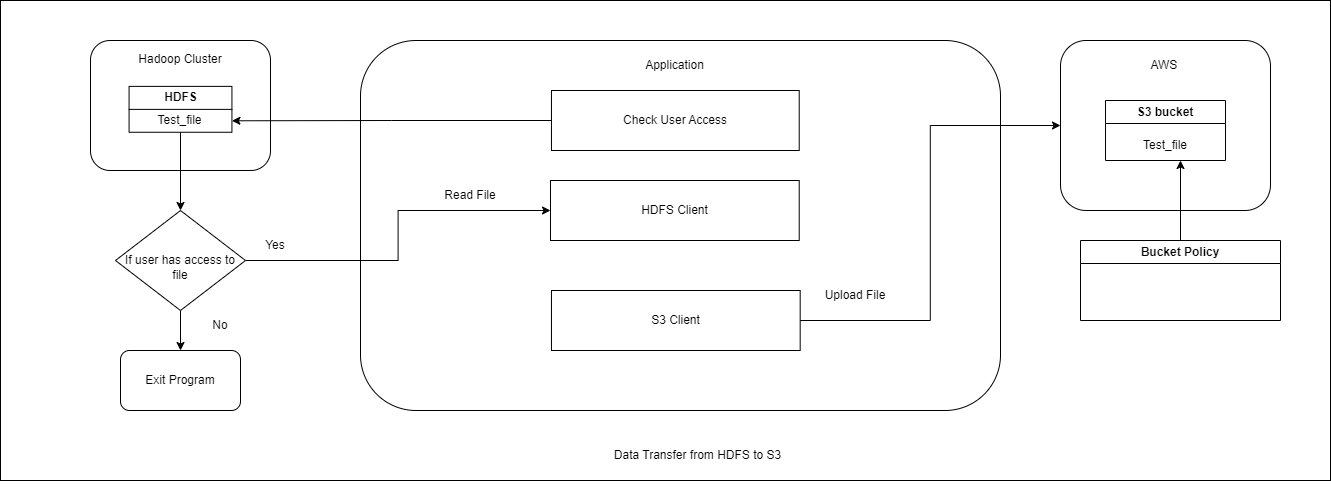

The diagram above was exported from draw.io. Its source (the exported page's mxGraphModel, read from the mxfile embedded in the PNG):
<mxGraphModel dx="1588" dy="916" grid="1" gridSize="10" guides="1" tooltips="1" connect="1" arrows="1" fold="1" page="1" pageScale="1" pageWidth="1654" pageHeight="1169" math="0" shadow="0">
  <root>
    <mxCell id="0" />
    <mxCell id="1" parent="0" />
    <mxCell id="Fozqe144JV3l185xmL-n-42" value="" style="rounded=0;whiteSpace=wrap;html=1;" parent="1" vertex="1">
      <mxGeometry x="60" y="60" width="1330" height="480" as="geometry" />
    </mxCell>
    <mxCell id="Fozqe144JV3l185xmL-n-8" value="" style="group" parent="1" vertex="1" connectable="0">
      <mxGeometry x="150" y="100" width="180" height="130" as="geometry" />
    </mxCell>
    <mxCell id="Fozqe144JV3l185xmL-n-1" value="" style="rounded=1;whiteSpace=wrap;html=1;" parent="Fozqe144JV3l185xmL-n-8" vertex="1">
      <mxGeometry width="180" height="130" as="geometry" />
    </mxCell>
    <mxCell id="Fozqe144JV3l185xmL-n-2" value="Hadoop Cluster" style="text;html=1;align=center;verticalAlign=middle;whiteSpace=wrap;rounded=0;" parent="Fozqe144JV3l185xmL-n-8" vertex="1">
      <mxGeometry x="45" y="7.647058823529411" width="90" height="22.941176470588232" as="geometry" />
    </mxCell>
    <mxCell id="Fozqe144JV3l185xmL-n-4" value="HDFS" style="swimlane;whiteSpace=wrap;html=1;" parent="Fozqe144JV3l185xmL-n-8" vertex="1">
      <mxGeometry x="38.57142857142857" y="45.882352941176464" width="102.85714285714285" height="45.882352941176464" as="geometry" />
    </mxCell>
    <mxCell id="Fozqe144JV3l185xmL-n-7" value="Test_file" style="text;html=1;align=center;verticalAlign=middle;whiteSpace=wrap;rounded=0;" parent="Fozqe144JV3l185xmL-n-4" vertex="1">
      <mxGeometry x="25.71428571428571" y="22.941176470588232" width="51.42857142857142" height="22.941176470588232" as="geometry" />
    </mxCell>
    <mxCell id="Fozqe144JV3l185xmL-n-11" value="" style="group" parent="1" vertex="1" connectable="0">
      <mxGeometry x="420" y="100" width="640" height="370" as="geometry" />
    </mxCell>
    <mxCell id="Fozqe144JV3l185xmL-n-12" value="" style="rounded=1;whiteSpace=wrap;html=1;" parent="Fozqe144JV3l185xmL-n-11" vertex="1">
      <mxGeometry width="640" height="369.99999999999994" as="geometry" />
    </mxCell>
    <mxCell id="Fozqe144JV3l185xmL-n-13" value="Application" style="text;html=1;align=center;verticalAlign=middle;whiteSpace=wrap;rounded=0;" parent="Fozqe144JV3l185xmL-n-11" vertex="1">
      <mxGeometry x="206.45161290322582" y="10" width="216.7741935483871" height="30" as="geometry" />
    </mxCell>
    <mxCell id="SKUdDvY76OqWj633SpZN-6" value="HDFS Client" style="rounded=0;whiteSpace=wrap;html=1;" vertex="1" parent="Fozqe144JV3l185xmL-n-11">
      <mxGeometry x="190" y="140" width="248.71" height="60" as="geometry" />
    </mxCell>
    <mxCell id="SKUdDvY76OqWj633SpZN-7" value="Check User Access" style="rounded=0;whiteSpace=wrap;html=1;" vertex="1" parent="Fozqe144JV3l185xmL-n-11">
      <mxGeometry x="190.9677419354839" y="50" width="247.741935483871" height="60" as="geometry" />
    </mxCell>
    <mxCell id="SKUdDvY76OqWj633SpZN-19" value="S3 Client" style="rounded=0;whiteSpace=wrap;html=1;" vertex="1" parent="Fozqe144JV3l185xmL-n-11">
      <mxGeometry x="190.97000000000003" y="250" width="248.71" height="60" as="geometry" />
    </mxCell>
    <mxCell id="SKUdDvY76OqWj633SpZN-21" value="Read File" style="text;html=1;align=center;verticalAlign=middle;whiteSpace=wrap;rounded=0;" vertex="1" parent="Fozqe144JV3l185xmL-n-11">
      <mxGeometry x="80" y="140" width="60" height="30" as="geometry" />
    </mxCell>
    <mxCell id="SKUdDvY76OqWj633SpZN-27" value="Upload File" style="text;html=1;align=center;verticalAlign=middle;whiteSpace=wrap;rounded=0;" vertex="1" parent="Fozqe144JV3l185xmL-n-11">
      <mxGeometry x="460" y="240" width="70" height="30" as="geometry" />
    </mxCell>
    <mxCell id="Fozqe144JV3l185xmL-n-31" value="" style="group" parent="1" vertex="1" connectable="0">
      <mxGeometry x="1120" y="100" width="210" height="170" as="geometry" />
    </mxCell>
    <mxCell id="Fozqe144JV3l185xmL-n-32" value="" style="rounded=1;whiteSpace=wrap;html=1;" parent="Fozqe144JV3l185xmL-n-31" vertex="1">
      <mxGeometry width="210" height="170" as="geometry" />
    </mxCell>
    <mxCell id="Fozqe144JV3l185xmL-n-33" value="AWS&amp;nbsp;" style="text;html=1;align=center;verticalAlign=middle;whiteSpace=wrap;rounded=0;" parent="Fozqe144JV3l185xmL-n-31" vertex="1">
      <mxGeometry x="52.5" y="10" width="105" height="30" as="geometry" />
    </mxCell>
    <mxCell id="Fozqe144JV3l185xmL-n-34" value="S3 bucket" style="swimlane;whiteSpace=wrap;html=1;" parent="Fozqe144JV3l185xmL-n-31" vertex="1">
      <mxGeometry x="45" y="60" width="120" height="60" as="geometry" />
    </mxCell>
    <mxCell id="Fozqe144JV3l185xmL-n-35" value="Test_file" style="text;html=1;align=center;verticalAlign=middle;whiteSpace=wrap;rounded=0;" parent="Fozqe144JV3l185xmL-n-34" vertex="1">
      <mxGeometry x="30" y="30" width="60" height="30" as="geometry" />
    </mxCell>
    <mxCell id="Fozqe144JV3l185xmL-n-43" value="Data Transfer from HDFS to S3" style="text;html=1;align=center;verticalAlign=middle;whiteSpace=wrap;rounded=0;" parent="1" vertex="1">
      <mxGeometry x="660" y="500" width="195" height="30" as="geometry" />
    </mxCell>
    <mxCell id="SKUdDvY76OqWj633SpZN-9" style="edgeStyle=orthogonalEdgeStyle;rounded=0;orthogonalLoop=1;jettySize=auto;html=1;exitX=0;exitY=0.5;exitDx=0;exitDy=0;entryX=1;entryY=0.75;entryDx=0;entryDy=0;" edge="1" parent="1" source="SKUdDvY76OqWj633SpZN-7" target="Fozqe144JV3l185xmL-n-4">
      <mxGeometry relative="1" as="geometry" />
    </mxCell>
    <mxCell id="SKUdDvY76OqWj633SpZN-13" style="edgeStyle=orthogonalEdgeStyle;rounded=0;orthogonalLoop=1;jettySize=auto;html=1;exitX=1;exitY=0.5;exitDx=0;exitDy=0;" edge="1" parent="1" source="SKUdDvY76OqWj633SpZN-11" target="SKUdDvY76OqWj633SpZN-6">
      <mxGeometry relative="1" as="geometry" />
    </mxCell>
    <mxCell id="SKUdDvY76OqWj633SpZN-25" style="edgeStyle=orthogonalEdgeStyle;rounded=0;orthogonalLoop=1;jettySize=auto;html=1;exitX=0.5;exitY=1;exitDx=0;exitDy=0;entryX=0.5;entryY=0;entryDx=0;entryDy=0;" edge="1" parent="1" source="SKUdDvY76OqWj633SpZN-11" target="SKUdDvY76OqWj633SpZN-24">
      <mxGeometry relative="1" as="geometry" />
    </mxCell>
    <mxCell id="SKUdDvY76OqWj633SpZN-11" value="&lt;div&gt;&lt;br&gt;&lt;/div&gt;If user has access to file" style="rhombus;whiteSpace=wrap;html=1;" vertex="1" parent="1">
      <mxGeometry x="175" y="270" width="130" height="100" as="geometry" />
    </mxCell>
    <mxCell id="SKUdDvY76OqWj633SpZN-12" style="edgeStyle=orthogonalEdgeStyle;rounded=0;orthogonalLoop=1;jettySize=auto;html=1;exitX=0.5;exitY=1;exitDx=0;exitDy=0;entryX=0.5;entryY=0;entryDx=0;entryDy=0;" edge="1" parent="1" source="Fozqe144JV3l185xmL-n-7" target="SKUdDvY76OqWj633SpZN-11">
      <mxGeometry relative="1" as="geometry" />
    </mxCell>
    <mxCell id="SKUdDvY76OqWj633SpZN-20" style="edgeStyle=orthogonalEdgeStyle;rounded=0;orthogonalLoop=1;jettySize=auto;html=1;exitX=1;exitY=0.5;exitDx=0;exitDy=0;entryX=0;entryY=0.5;entryDx=0;entryDy=0;" edge="1" parent="1" source="SKUdDvY76OqWj633SpZN-19" target="Fozqe144JV3l185xmL-n-32">
      <mxGeometry relative="1" as="geometry" />
    </mxCell>
    <mxCell id="SKUdDvY76OqWj633SpZN-22" value="Yes" style="text;html=1;align=center;verticalAlign=middle;whiteSpace=wrap;rounded=0;" vertex="1" parent="1">
      <mxGeometry x="305" y="290" width="60" height="30" as="geometry" />
    </mxCell>
    <mxCell id="SKUdDvY76OqWj633SpZN-24" value="Exit Program" style="rounded=1;whiteSpace=wrap;html=1;" vertex="1" parent="1">
      <mxGeometry x="180" y="410" width="120" height="60" as="geometry" />
    </mxCell>
    <mxCell id="SKUdDvY76OqWj633SpZN-26" value="No" style="text;html=1;align=center;verticalAlign=middle;whiteSpace=wrap;rounded=0;" vertex="1" parent="1">
      <mxGeometry x="250" y="370" width="60" height="30" as="geometry" />
    </mxCell>
    <mxCell id="SKUdDvY76OqWj633SpZN-33" style="edgeStyle=orthogonalEdgeStyle;rounded=0;orthogonalLoop=1;jettySize=auto;html=1;exitX=0.5;exitY=0;exitDx=0;exitDy=0;entryX=0.75;entryY=1;entryDx=0;entryDy=0;" edge="1" parent="1" source="SKUdDvY76OqWj633SpZN-28" target="Fozqe144JV3l185xmL-n-35">
      <mxGeometry relative="1" as="geometry" />
    </mxCell>
    <mxCell id="SKUdDvY76OqWj633SpZN-28" value="Bucket Policy" style="swimlane;whiteSpace=wrap;html=1;" vertex="1" parent="1">
      <mxGeometry x="1140" y="300" width="200" height="80" as="geometry" />
    </mxCell>
    <mxCell id="SKUdDvY76OqWj633SpZN-30" style="edgeStyle=orthogonalEdgeStyle;rounded=0;orthogonalLoop=1;jettySize=auto;html=1;exitX=0.5;exitY=1;exitDx=0;exitDy=0;" edge="1" parent="1" source="Fozqe144JV3l185xmL-n-42" target="Fozqe144JV3l185xmL-n-42">
      <mxGeometry relative="1" as="geometry" />
    </mxCell>
    <mxCell id="SKUdDvY76OqWj633SpZN-32" style="edgeStyle=orthogonalEdgeStyle;rounded=0;orthogonalLoop=1;jettySize=auto;html=1;exitX=0.5;exitY=1;exitDx=0;exitDy=0;" edge="1" parent="1" source="Fozqe144JV3l185xmL-n-42" target="Fozqe144JV3l185xmL-n-42">
      <mxGeometry relative="1" as="geometry" />
    </mxCell>
  </root>
</mxGraphModel>